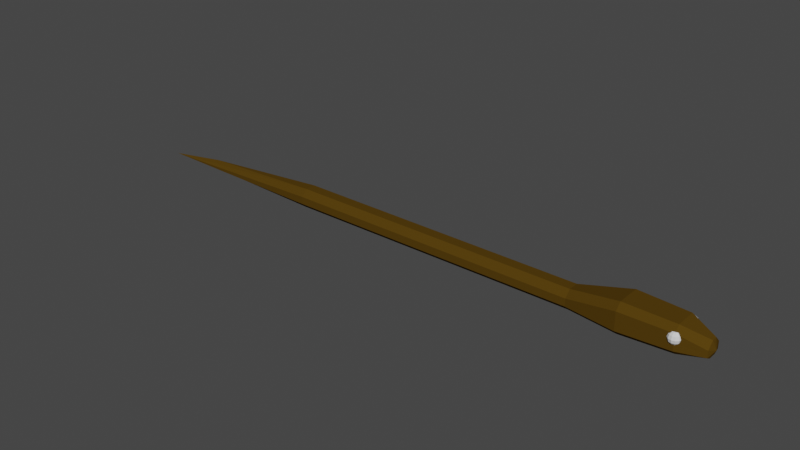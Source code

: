 # Source: brownsnake.blend  (saved by Blender 3.6.11; exported with 4.5.12 LTS)
import bpy
from mathutils import Matrix  # noqa: F401  (used for matrix-valued properties, if any)

bpy.ops.wm.read_factory_settings(use_empty=True)
scene = bpy.context.scene
scene.name = 'Scene'

# ---- collections
col_collection = bpy.data.collections.new('Collection'); scene.collection.children.link(col_collection)

# ---- materials (node trees are filled in below, after node groups)
mat_body = bpy.data.materials.new('Body')
mat_body.use_transparent_shadow = False
mat_eyes = bpy.data.materials.new('Eyes')
mat_eyes.use_transparent_shadow = False
mat_belly = bpy.data.materials.new('Belly')
mat_belly.use_transparent_shadow = False

# ---- material node trees
mat_body.use_nodes = True; mat_body.node_tree.nodes.clear()
_N = mat_body.node_tree.nodes; _L = mat_body.node_tree.links
n0 = _N.new('ShaderNodeBsdfPrincipled'); n0.name = 'Principled BSDF'; n0.location = (10, 300)
n0.distribution = 'GGX'
n0.subsurface_method = 'RANDOM_WALK_SKIN'
n0.inputs[0].default_value = (0.08353, 0.04607, 0.00483, 1.0)
n0.inputs[2].default_value = 0.75
n0.inputs[3].default_value = 1.45
n0.inputs[13].default_value = 0.0
n0.inputs[27].default_value = (0.0, 0.0, 0.0, 1.0)
n0.inputs[28].default_value = 1.0
n1 = _N.new('ShaderNodeOutputMaterial'); n1.name = 'Material Output'; n1.location = (300, 300)
_L.new(n0.outputs[0], n1.inputs[0])
n1.is_active_output = True
mat_eyes.use_nodes = True; mat_eyes.node_tree.nodes.clear()
_N = mat_eyes.node_tree.nodes; _L = mat_eyes.node_tree.links
n0 = _N.new('ShaderNodeBsdfPrincipled'); n0.name = 'Principled BSDF'; n0.location = (10, 300)
n0.distribution = 'GGX'
n0.subsurface_method = 'RANDOM_WALK_SKIN'
n0.inputs[3].default_value = 1.45
n0.inputs[27].default_value = (0.0, 0.0, 0.0, 1.0)
n0.inputs[28].default_value = 1.0
n1 = _N.new('ShaderNodeOutputMaterial'); n1.name = 'Material Output'; n1.location = (300, 300)
_L.new(n0.outputs[0], n1.inputs[0])
n1.is_active_output = True
mat_belly.use_nodes = True; mat_belly.node_tree.nodes.clear()
_N = mat_belly.node_tree.nodes; _L = mat_belly.node_tree.links
n0 = _N.new('ShaderNodeBsdfPrincipled'); n0.name = 'Principled BSDF'; n0.location = (10, 300)
n0.distribution = 'GGX'
n0.subsurface_method = 'RANDOM_WALK_SKIN'
n0.inputs[0].default_value = (0.8, 0.577, 0.03996, 1.0)
n0.inputs[2].default_value = 0.75
n0.inputs[3].default_value = 1.45
n0.inputs[13].default_value = 0.0
n0.inputs[27].default_value = (0.0, 0.0, 0.0, 1.0)
n0.inputs[28].default_value = 1.0
n1 = _N.new('ShaderNodeOutputMaterial'); n1.name = 'Material Output'; n1.location = (300, 300)
_L.new(n0.outputs[0], n1.inputs[0])
n1.is_active_output = True

# ---- world
world_world = bpy.data.worlds.new('World'); scene.world = world_world
world_world.use_nodes = True; world_world.node_tree.nodes.clear()
_N = world_world.node_tree.nodes; _L = world_world.node_tree.links
n0 = _N.new('ShaderNodeOutputWorld'); n0.name = 'World Output'; n0.location = (300, 300)
n1 = _N.new('ShaderNodeBackground'); n1.name = 'Background'; n1.location = (10, 300)
n1.inputs[0].default_value = (0.05088, 0.05088, 0.05088, 1.0)
_L.new(n1.outputs[0], n0.inputs[0])
n0.is_active_output = True
world_world.color = (0.05088, 0.05088, 0.05088)
world_world.use_sun_shadow = False
world_world.sun_shadow_jitter_overblur = 0.0

# ---- meshes
me_snake = bpy.data.meshes.new('Snake')
me_snake.from_pydata([(11.14, -0.01465, 0.421), (9.981, 0.7665, 0.825), (-1.985, 0.2698, 2.98e-08), (9.981, 0.7665, 0.575), (-1.985, 0.4706, 0.2), (10.04, 0.6583, 0.9165), (-1.985, -0.4696, 0.2), (10.09, 0.7375, 0.825), (10.11, 0.7665, 0.7), (-1.985, -0.2688, 2.98e-08), (2.015, -0.2684, 2.98e-08), (10.09, 0.7375, 0.575), (2.015, -0.4696, 0.2), (10.04, 0.6583, 0.4835), (10.09, 0.6125, 0.9165), (0.01534, 0.4706, 0.2), (0.01534, 0.2697, 2.98e-08), (10.17, 0.6583, 0.825), (0.01534, -0.2687, 2.98e-08), (10.2, 0.675, 0.7), (0.01534, -0.4696, 0.2), (10.17, 0.6583, 0.575), (2.015, 0.4706, 0.2), (2.015, 0.2694, 2.98e-08), (4.015, -0.2681, 2.98e-08), (4.015, -0.4696, 0.2), (4.015, 0.4706, 0.2), (4.015, 0.2691, 2.98e-08), (10.09, -0.6125, 0.9165), (-3.985, -0.4696, 0.2), (-3.985, -0.2689, 2.98e-08), (10.17, -0.6583, 0.825), (10.2, -0.675, 0.7), (-3.985, 0.2699, 2.98e-08), (-3.985, 0.4706, 0.2), (10.17, -0.6583, 0.575), (-5.985, -0.4696, 0.2), (10.04, -0.6583, 0.9165), (-5.985, -0.2689, 0.0), (10.09, -0.7375, 0.825), (-5.985, 0.2699, 0.0), (10.11, -0.7665, 0.7), (-5.985, 0.4706, 0.2), (10.09, -0.7375, 0.575), (6.015, -0.2677, 2.98e-08), (6.015, -0.4696, 0.2), (10.04, -0.6583, 0.4835), (9.981, -0.675, 0.9165), (6.015, 0.4706, 0.2), (9.981, -0.7665, 0.825), (6.015, 0.2687, 2.98e-08), (9.981, -0.8, 0.7), (-11.89, 0.000504, 0.0), (9.981, -0.7665, 0.575), (8.015, -0.5462, 2.98e-08), (9.981, -0.675, 0.4835), (8.015, -0.7486, 0.2001), (8.015, 0.7496, 0.2001), (9.919, -0.6583, 0.9165), (8.015, 0.5472, 2.98e-08), (9.873, -0.7375, 0.825), (10.02, -0.4847, 0.0645), (9.856, -0.7665, 0.7), (10.02, -0.6652, 0.2423), (9.873, -0.7375, 0.575), (9.919, 0.6583, 0.9165), (10.02, 0.6662, 0.2423), (10.02, 0.4857, 0.0645), (9.873, 0.7375, 0.825), (9.856, 0.7665, 0.7), (11.02, -0.3683, 0.2623), (9.873, 0.7375, 0.575), (11.02, -0.1648, 0.1543), (11.02, 0.1658, 0.1543), (9.981, 0.675, 0.9165), (11.02, 0.3693, 0.2623), (9.981, 0.8, 0.7), (-1.985, -0.2187, 0.7603), (9.981, 0.675, 0.4835), (-1.985, -0.4696, 0.5089), (2.015, -0.4696, 0.5085), (2.015, -0.2183, 0.7603), (0.01534, 0.2195, 0.7603), (0.01534, 0.4706, 0.5088), (0.01534, -0.4696, 0.5088), (0.01534, -0.2185, 0.7603), (-1.985, 0.4706, 0.5089), (-1.985, 0.2197, 0.7603), (2.015, 0.2193, 0.7603), (2.015, 0.4706, 0.5085), (4.015, -0.4696, 0.508), (4.015, -0.2179, 0.7603), (4.015, 0.219, 0.7603), (4.015, 0.4706, 0.508), (-3.985, -0.2188, 0.7603), (-3.985, -0.4696, 0.509), (-3.985, 0.4706, 0.509), (-3.985, 0.2198, 0.7603), (-5.985, -0.2188, 0.7603), (-5.985, -0.4696, 0.5089), (-5.985, 0.4706, 0.5089), (-5.985, 0.2198, 0.7603), (6.015, -0.4696, 0.5074), (6.015, -0.2175, 0.7603), (6.015, 0.2185, 0.7603), (6.015, 0.4706, 0.5074), (8.015, -0.7486, 0.9314), (8.015, -0.4959, 1.185), (8.015, 0.4969, 1.185), (8.015, 0.7496, 0.9314), (10.02, -0.44, 1.117), (10.02, 0.441, 1.117), (11.02, -0.1144, 0.7913), (11.02, -0.3683, 0.5367), (11.02, 0.3693, 0.5367), (11.02, 0.1155, 0.7913), (-11.34, 0.000504, 0.4078), (-13.99, 0.000504, 0.0), (9.765, -0.6756, 0.7), (9.809, -0.6738, 0.825), (9.809, -0.6738, 0.575), (9.981, -0.6666, 0.4812), (10.02, -0.6652, 0.4833), (9.954, -0.6677, 0.4835), (9.912, -0.6695, 0.4965), (9.899, -0.67, 0.8938), (10.04, -0.657, 0.4831), (10.05, -0.6562, 0.4835), (10.12, -0.6328, 0.524), (10.22, -0.6055, 0.7), (10.18, -0.6163, 0.575), (10.17, -0.6206, 0.8383), (10.18, -0.6163, 0.825), (9.929, -0.6399, 0.9222), (9.907, -0.6469, 0.9165), (9.981, -0.6305, 0.9284), (10.02, -0.631, 0.9258), (10.02, -0.6242, 0.927), (10.1, -0.5878, 0.9165), (10.07, -0.5997, 0.9234), (9.9, 0.671, 0.8938), (9.81, 0.6747, 0.825), (9.766, 0.6766, 0.7), (9.81, 0.6747, 0.575), (9.957, 0.6686, 0.4835), (9.981, 0.6676, 0.4815), (10.01, 0.6662, 0.4835), (10.02, 0.6662, 0.4839), (9.912, 0.6705, 0.4977), (10.03, 0.6625, 0.4835), (10.04, 0.6579, 0.4834), (10.04, 0.6576, 0.4835), (10.13, 0.6334, 0.5254), (10.22, 0.6066, 0.7), (10.18, 0.6174, 0.575), (10.18, 0.6174, 0.825), (10.16, 0.6218, 0.8385), (9.928, 0.6415, 0.9217), (9.908, 0.6479, 0.9165), (9.981, 0.6319, 0.9281), (10.02, 0.6323, 0.9255), (10.02, 0.6251, 0.9268), (10.1, 0.589, 0.9165), (10.07, 0.6003, 0.923), (10.02, 0.6662, 0.3631), (-1.985, 0.4706, 0.3545), (6.015, 0.4706, 0.3537), (-3.985, 0.4706, 0.3545), (8.015, 0.7496, 0.5657), (2.015, 0.4706, 0.3542), (4.015, 0.4706, 0.354), (-5.985, 0.4706, 0.3545), (0.01534, 0.4706, 0.3544), (2.015, -0.4696, 0.3542), (-5.985, -0.4696, 0.3545), (8.015, -0.7486, 0.5657), (4.015, -0.4696, 0.354), (-3.985, -0.4696, 0.3545), (6.015, -0.4696, 0.3537), (0.01534, -0.4696, 0.3544), (-1.985, -0.4696, 0.3545), (11.02, 0.3693, 0.3995), (11.02, -0.3683, 0.3995)], [], [(165, 4, 34, 167), (82, 85, 81, 88), (169, 89, 93, 170), (88, 81, 91, 92), (172, 83, 89, 169), (77, 87, 97, 94), (170, 93, 105, 166), (10, 23, 27, 24), (92, 91, 103, 104), (179, 20, 12, 173), (176, 25, 45, 178), (173, 12, 25, 176), (165, 86, 83, 172), (18, 16, 23, 10), (100, 171, 42, 117), (82, 87, 77, 85), (2, 9, 30, 33), (180, 79, 95, 177), (146, 147, 164, 66, 57, 168, 109, 140, 141, 142, 143, 148, 144, 145), (33, 30, 38, 40), (177, 95, 99, 174), (98, 101, 116), (36, 174, 99, 117), (94, 97, 101, 98), (24, 27, 50, 44), (167, 34, 42, 171), (104, 103, 107, 108), (166, 105, 109, 168), (40, 38, 52), (111, 110, 112, 115), (178, 45, 56, 175), (108, 107, 110, 111), (44, 50, 59, 54), (115, 112, 0), (54, 59, 67, 61), (156, 114, 181, 75, 66, 164, 147, 149, 150, 151, 152, 154, 153, 155), (125, 106, 175, 56, 63, 122, 121, 123, 124, 120, 118, 119), (61, 67, 73, 72), (36, 117, 52, 38), (126, 122, 63, 70, 182, 113, 131, 132, 129, 130, 128, 127), (9, 18, 20, 6), (16, 2, 4, 15), (15, 22, 23, 16), (12, 20, 18, 10), (27, 23, 22, 26), (10, 24, 25, 12), (6, 29, 30, 9), (34, 4, 2, 33), (33, 40, 42, 34), (38, 30, 29, 36), (26, 48, 50, 27), (45, 25, 24, 44), (117, 42, 40, 52), (59, 50, 48, 57), (56, 45, 44, 54), (57, 66, 67, 59), (63, 56, 54, 61), (66, 75, 73, 67), (70, 63, 61, 72), (2, 16, 18, 9), (85, 77, 79, 84), (87, 82, 83, 86), (81, 85, 84, 80), (82, 88, 89, 83), (88, 92, 93, 89), (80, 90, 91, 81), (77, 94, 95, 79), (97, 87, 86, 96), (101, 97, 96, 100), (94, 98, 99, 95), (90, 102, 103, 91), (105, 93, 92, 104), (104, 108, 109, 105), (102, 106, 107, 103), (135, 136, 110, 107, 106, 125, 134, 133), (108, 111, 160, 159, 157, 158, 140, 109), (138, 131, 113, 112, 110, 136, 137, 139), (161, 160, 111, 115, 114, 156, 162, 163), (98, 116, 117, 99), (116, 101, 100, 117), (179, 84, 79, 180), (70, 72, 0), (72, 73, 0), (73, 75, 0), (113, 182, 70, 0), (114, 115, 0), (112, 113, 0), (75, 181, 114, 0), (32, 35, 130, 129), (138, 28, 31, 132, 131), (35, 128, 130), (132, 31, 32, 129), (28, 138, 139), (31, 28, 37, 39), (128, 35, 43, 46, 127), (32, 31, 39, 41), (37, 28, 139, 137), (46, 126, 127), (35, 32, 41, 43), (46, 43, 53, 55), (41, 39, 49, 51), (136, 135, 47, 37, 137), (122, 126, 46, 55, 121), (43, 41, 51, 53), (39, 37, 47, 49), (123, 55, 53, 64, 124), (51, 49, 60, 62), (133, 58, 47, 135), (55, 123, 121), (53, 51, 62, 64), (49, 47, 58, 60), (64, 120, 124), (62, 60, 119, 118), (58, 133, 134), (120, 64, 62, 118), (125, 119, 60, 58, 134), (76, 1, 7, 8), (160, 161, 5, 74, 159), (150, 149, 13), (78, 146, 145), (3, 76, 8, 11), (1, 74, 5, 7), (3, 11, 13, 149, 147, 146, 78), (151, 150, 13), (11, 8, 19, 21), (7, 5, 14, 17), (13, 11, 21, 152, 151), (8, 7, 17, 19), (5, 161, 163, 14), (154, 21, 19, 153), (156, 155, 17, 14, 162), (154, 152, 21), (153, 19, 17, 155), (162, 14, 163), (157, 65, 158), (142, 69, 71, 143), (158, 65, 68, 141, 140), (143, 71, 148), (141, 68, 69, 142), (145, 144, 78), (71, 69, 76, 3), (68, 65, 74, 1), (71, 3, 78, 144, 148), (69, 68, 1, 76), (159, 74, 65, 157), (48, 166, 168, 57), (96, 167, 171, 100), (4, 165, 172, 15), (26, 170, 166, 48), (15, 172, 169, 22), (22, 169, 170, 26), (86, 165, 167, 96), (20, 179, 180, 6), (102, 178, 175, 106), (29, 177, 174, 36), (6, 180, 177, 29), (80, 173, 176, 90), (90, 176, 178, 102), (84, 179, 173, 80)])
me_snake.polygons.foreach_set('material_index', [0, 0, 0, 0, 0, 0, 0, 2, 0, 0, 0, 0, 0, 2, 0, 0, 2, 0, 0, 2, 0, 0, 0, 0, 2, 0, 0, 0, 2, 0, 0, 0, 2, 0, 2, 0, 0, 2, 0, 0, 0, 0, 0, 0, 0, 0, 0, 0, 0, 0, 0, 0, 0, 0, 0, 0, 0, 0, 0, 2, 0, 0, 0, 0, 0, 0, 0, 0, 0, 0, 0, 0, 0, 0, 0, 0, 0, 0, 0, 0, 0, 0, 0, 0, 0, 0, 0, 0, 1, 1, 1, 1, 1, 1, 1, 1, 1, 0, 1, 1, 1, 1, 1, 1, 1, 1, 1, 1, 1, 1, 1, 1, 1, 1, 1, 1, 1, 1, 0, 1, 1, 1, 1, 0, 1, 1, 1, 1, 1, 1, 1, 1, 1, 1, 1, 1, 1, 1, 1, 1, 1, 1, 1, 1, 1, 0, 0, 0, 0, 0, 0, 0, 0, 0, 0, 0, 0, 0, 0])
_uv = me_snake.uv_layers.new(name='UVMap')
_uv.uv.foreach_set('vector', [0.4916, 0.5, 0.4408, 0.5, 0.4408, 0.5, 0.4916, 0.5, 0.625, 0.5668, 0.625, 0.6832, 0.625, 0.6832, 0.625, 0.5668, 0.4915, 0.75, 0.5422, 0.75, 0.5421, 0.75, 0.4914, 0.75, 0.625, 0.5668, 0.625, 0.6832, 0.625, 0.6831, 0.625, 0.5669, 0.4915, 0.75, 0.5423, 0.75, 0.5422, 0.75, 0.4915, 0.75, 0.875, 0.6833, 0.875, 0.5667, 0.875, 0.5667, 0.875, 0.6833, 0.4914, 0.75, 0.5421, 0.75, 0.5419, 0.75, 0.4913, 0.75, 0.375, 0.6965, 0.375, 0.5535, 0.375, 0.5536, 0.375, 0.6964, 0.625, 0.5669, 0.625, 0.6831, 0.625, 0.683, 0.625, 0.567, 0.4915, 0.25, 0.4408, 0.25, 0.4408, 0.25, 0.4915, 0.25, 0.4914, 0.25, 0.4408, 0.25, 0.4408, 0.25, 0.4913, 0.25, 0.4915, 0.25, 0.4408, 0.25, 0.4408, 0.25, 0.4914, 0.25, 0.4916, 0.5, 0.5423, 0.5, 0.5423, 0.75, 0.4915, 0.75, 0.375, 0.6966, 0.375, 0.5534, 0.375, 0.5535, 0.375, 0.6965, 0.5423, 0.5, 0.4916, 0.5, 0.4408, 0.5, 0.5423, 0.5, 0.625, 0.5668, 0.875, 0.5667, 0.875, 0.6833, 0.625, 0.6832, 0.125, 0.5534, 0.125, 0.6966, 0.125, 0.6966, 0.125, 0.5534, 0.4916, 0.5, 0.5423, 0.5, 0.5424, 0.5, 0.4916, 0.5, 0.4745, 0.75, 0.4746, 0.75, 0.4459, 0.75, 0.4172, 0.75, 0.4172, 0.75, 0.4944, 0.75, 0.5715, 0.75, 0.5714, 0.75, 0.555, 0.75, 0.5256, 0.75, 0.4962, 0.75, 0.4779, 0.75, 0.4745, 0.75, 0.474, 0.75, 0.125, 0.5534, 0.125, 0.6966, 0.125, 0.6966, 0.125, 0.5534, 0.4916, 0.5, 0.5424, 0.5, 0.5423, 0.5, 0.4916, 0.5, 0.875, 0.6833, 0.875, 0.5667, 0.875, 0.683, 0.4408, 0.5, 0.4916, 0.5, 0.5423, 0.5, 0.2938, 0.5, 0.875, 0.6833, 0.875, 0.5667, 0.875, 0.5667, 0.875, 0.6833, 0.375, 0.6964, 0.375, 0.5536, 0.375, 0.5537, 0.375, 0.6963, 0.4916, 0.5, 0.4408, 0.5, 0.4408, 0.5, 0.4916, 0.5, 0.625, 0.567, 0.625, 0.683, 0.625, 0.7078, 0.625, 0.5422, 0.4913, 0.75, 0.5419, 0.75, 0.5715, 0.75, 0.4944, 0.75, 0.125, 0.5534, 0.125, 0.6966, 0.125, 0.5534, 0.625, 0.5423, 0.625, 0.7077, 0.625, 0.664, 0.625, 0.586, 0.4913, 0.25, 0.4408, 0.25, 0.4172, 0.25, 0.4944, 0.25, 0.625, 0.5422, 0.625, 0.7078, 0.625, 0.7077, 0.625, 0.5423, 0.375, 0.6963, 0.375, 0.5537, 0.375, 0.5338, 0.375, 0.7162, 0.625, 0.586, 0.625, 0.664, 0.625, 0.586, 0.375, 0.7162, 0.375, 0.5338, 0.375, 0.5339, 0.375, 0.7161, 0.5663, 0.75, 0.5377, 0.75, 0.4906, 0.75, 0.4436, 0.75, 0.4172, 0.75, 0.4459, 0.75, 0.4746, 0.75, 0.4749, 0.75, 0.4755, 0.75, 0.4756, 0.75, 0.4886, 0.75, 0.5027, 0.75, 0.5348, 0.75, 0.5638, 0.75, 0.5714, 0.25, 0.5715, 0.25, 0.4944, 0.25, 0.4172, 0.25, 0.4172, 0.25, 0.4744, 0.25, 0.474, 0.25, 0.4745, 0.25, 0.4776, 0.25, 0.4962, 0.25, 0.5256, 0.25, 0.555, 0.25, 0.375, 0.7161, 0.375, 0.5339, 0.375, 0.569, 0.375, 0.681, 0.125, 0.75, 0.125, 0.4677, 0.125, 0.5534, 0.125, 0.6966, 0.4754, 0.25, 0.4744, 0.25, 0.4172, 0.25, 0.4436, 0.25, 0.4906, 0.25, 0.5377, 0.25, 0.5663, 0.25, 0.5638, 0.25, 0.5348, 0.25, 0.5027, 0.25, 0.4882, 0.25, 0.4756, 0.25, 0.125, 0.6966, 0.375, 0.6966, 0.375, 0.75, 0.125, 0.75, 0.375, 0.5534, 0.125, 0.5534, 0.125, 0.5, 0.375, 0.5, 0.375, 0.5, 0.375, 0.5, 0.375, 0.5535, 0.375, 0.5534, 0.375, 0.75, 0.375, 0.75, 0.375, 0.6966, 0.375, 0.6965, 0.375, 0.5536, 0.375, 0.5535, 0.375, 0.5, 0.375, 0.5, 0.375, 0.6965, 0.375, 0.6964, 0.375, 0.75, 0.375, 0.75, 0.125, 0.75, 0.125, 0.75, 0.125, 0.6966, 0.125, 0.6966, 0.125, 0.5, 0.125, 0.5, 0.125, 0.5534, 0.125, 0.5534, 0.125, 0.5534, 0.125, 0.5534, 0.125, 0.5, 0.125, 0.5, 0.125, 0.6966, 0.125, 0.6966, 0.125, 0.75, 0.125, 0.75, 0.375, 0.5, 0.375, 0.5, 0.375, 0.5537, 0.375, 0.5536, 0.375, 0.75, 0.375, 0.75, 0.375, 0.6964, 0.375, 0.6963, 0.125, 0.5341, 0.125, 0.5, 0.125, 0.5534, 0.125, 0.5534, 0.375, 0.5338, 0.375, 0.5537, 0.375, 0.5, 0.375, 0.5, 0.375, 0.75, 0.375, 0.75, 0.375, 0.6963, 0.375, 0.7162, 0.375, 0.5, 0.375, 0.5, 0.375, 0.5339, 0.375, 0.5338, 0.375, 0.75, 0.375, 0.75, 0.375, 0.7162, 0.375, 0.7161, 0.375, 0.5, 0.375, 0.5, 0.375, 0.569, 0.375, 0.5339, 0.375, 0.75, 0.375, 0.75, 0.375, 0.7161, 0.375, 0.681, 0.125, 0.5534, 0.375, 0.5534, 0.375, 0.6966, 0.125, 0.6966, 0.625, 0.6832, 0.875, 0.6833, 0.875, 0.75, 0.625, 0.75, 0.875, 0.5667, 0.625, 0.5668, 0.625, 0.5, 0.875, 0.5, 0.625, 0.6832, 0.625, 0.6832, 0.625, 0.75, 0.625, 0.75, 0.625, 0.5668, 0.625, 0.5668, 0.625, 0.5, 0.625, 0.5, 0.625, 0.5668, 0.625, 0.5669, 0.625, 0.5, 0.625, 0.5, 0.625, 0.75, 0.625, 0.75, 0.625, 0.6831, 0.625, 0.6832, 0.875, 0.6833, 0.875, 0.6833, 0.875, 0.75, 0.875, 0.75, 0.875, 0.5667, 0.875, 0.5667, 0.875, 0.5, 0.875, 0.5, 0.875, 0.5667, 0.875, 0.5667, 0.875, 0.5, 0.875, 0.5, 0.875, 0.6833, 0.875, 0.6833, 0.875, 0.75, 0.875, 0.75, 0.625, 0.75, 0.625, 0.75, 0.625, 0.683, 0.625, 0.6831, 0.625, 0.5, 0.625, 0.5, 0.625, 0.5669, 0.625, 0.567, 0.625, 0.567, 0.625, 0.5422, 0.625, 0.5, 0.625, 0.5, 0.625, 0.75, 0.625, 0.75, 0.625, 0.7078, 0.625, 0.683, 0.625, 0.7433, 0.625, 0.7436, 0.625, 0.7077, 0.625, 0.7078, 0.625, 0.75, 0.625, 0.75, 0.625, 0.7458, 0.625, 0.7446, 0.625, 0.5422, 0.625, 0.5423, 0.625, 0.5064, 0.625, 0.5067, 0.625, 0.5053, 0.625, 0.5042, 0.625, 0.5, 0.625, 0.5, 0.625, 0.7389, 0.625, 0.75, 0.625, 0.75, 0.625, 0.664, 0.625, 0.7077, 0.625, 0.7436, 0.625, 0.7426, 0.625, 0.7399, 0.625, 0.5074, 0.625, 0.5064, 0.625, 0.5423, 0.625, 0.586, 0.625, 0.5, 0.625, 0.5, 0.625, 0.511, 0.625, 0.5101, 0.875, 0.6833, 0.875, 0.683, 0.875, 0.7493, 0.875, 0.75, 0.875, 0.683, 0.875, 0.5667, 0.875, 0.5019, 0.875, 0.7493, 0.4915, 0.25, 0.5423, 0.25, 0.5423, 0.5, 0.4916, 0.5, 0.375, 0.75, 0.375, 0.681, 0.375, 0.75, 0.375, 0.681, 0.375, 0.569, 0.375, 0.681, 0.375, 0.569, 0.375, 0.5, 0.375, 0.569, 0.5377, 0.25, 0.4906, 0.25, 0.4436, 0.25, 0.5377, 0.25, 0.625, 0.5, 0.625, 0.586, 0.625, 0.5, 0.625, 0.664, 0.625, 0.75, 0.625, 0.664, 0.4436, 0.75, 0.4906, 0.75, 0.5377, 0.75, 0.4436, 0.75, 0.4167, 0.5, 0.4167, 0.3333, 0.4489, 0.3333, 0.463, 0.5, 0.4496, 0.8333, 0.4167, 0.8333, 0.4167, 0.6667, 0.4489, 0.6667, 0.4424, 0.6909, 0.4167, 0.3333, 0.4167, 0.2405, 0.4489, 0.3333, 0.4489, 0.6667, 0.4167, 0.6667, 0.4167, 0.5, 0.463, 0.5, 0.4167, 0.8333, 0.4496, 0.8333, 0.4252, 0.8675, 0.4167, 0.6667, 0.4167, 0.8333, 0.3333, 0.8333, 0.3333, 0.6667, 0.4167, 0.2405, 0.4167, 0.3333, 0.3333, 0.3333, 0.3333, 0.1667, 0.3371, 0.1667, 0.4167, 0.5, 0.4167, 0.6667, 0.3333, 0.6667, 0.3333, 0.5, 0.3333, 0.8333, 0.4167, 0.8333, 0.4081, 0.8675, 0.3464, 0.8858, 0.3333, 0.1667, 0.3338, 0.1647, 0.3371, 0.1667, 0.4167, 0.3333, 0.4167, 0.5, 0.3333, 0.5, 0.3333, 0.3333, 0.3333, 0.1667, 0.3333, 0.3333, 0.25, 0.3333, 0.25, 0.1667, 0.3333, 0.5, 0.3333, 0.6667, 0.25, 0.6667, 0.25, 0.5, 0.3073, 0.8798, 0.2648, 0.8927, 0.25, 0.8333, 0.3333, 0.8333, 0.3202, 0.8858, 0.2959, 0.1658, 0.3329, 0.1647, 0.3333, 0.1667, 0.25, 0.1667, 0.2528, 0.1555, 0.3333, 0.3333, 0.3333, 0.5, 0.25, 0.5, 0.25, 0.3333, 0.3333, 0.6667, 0.3333, 0.8333, 0.25, 0.8333, 0.25, 0.6667, 0.2138, 0.1667, 0.25, 0.1667, 0.25, 0.3333, 0.1667, 0.3333, 0.1667, 0.1903, 0.25, 0.5, 0.25, 0.6667, 0.1667, 0.6667, 0.1667, 0.5, 0.1737, 0.8615, 0.1667, 0.8333, 0.25, 0.8333, 0.2352, 0.8927, 0.25, 0.1667, 0.2138, 0.1667, 0.2472, 0.1555, 0.25, 0.3333, 0.25, 0.5, 0.1667, 0.5, 0.1667, 0.3333, 0.25, 0.6667, 0.25, 0.8333, 0.1667, 0.8333, 0.1667, 0.6667, 0.1667, 0.3333, 0.09966, 0.3333, 0.1667, 0.1903, 0.1667, 0.5, 0.1667, 0.6667, 0.09966, 0.6667, 0.08389, 0.5, 0.1667, 0.8333, 0.1596, 0.8615, 0.146, 0.8333, 0.09966, 0.3333, 0.1667, 0.3333, 0.1667, 0.5, 0.08389, 0.5, 0.1551, 0.7921, 0.09966, 0.6667, 0.1667, 0.6667, 0.1667, 0.8333, 0.146, 0.8333, 0.75, 0.5, 0.75, 0.6667, 0.6667, 0.6667, 0.6667, 0.5, 0.6932, 0.878, 0.6794, 0.8843, 0.6667, 0.8333, 0.75, 0.8333, 0.7356, 0.8908, 0.6668, 0.1661, 0.6879, 0.1667, 0.6667, 0.1667, 0.75, 0.1667, 0.7064, 0.1667, 0.7475, 0.1568, 0.75, 0.3333, 0.75, 0.5, 0.6667, 0.5, 0.6667, 0.3333, 0.75, 0.6667, 0.75, 0.8333, 0.6667, 0.8333, 0.6667, 0.6667, 0.75, 0.3333, 0.6667, 0.3333, 0.6667, 0.1667, 0.6879, 0.1667, 0.7045, 0.1673, 0.7064, 0.1667, 0.75, 0.1667, 0.6655, 0.1667, 0.6665, 0.1661, 0.6667, 0.1667, 0.6667, 0.3333, 0.6667, 0.5, 0.5833, 0.5, 0.5833, 0.3333, 0.6667, 0.6667, 0.6667, 0.8333, 0.5833, 0.8333, 0.5833, 0.6667, 0.6667, 0.1667, 0.6667, 0.3333, 0.5833, 0.3333, 0.5833, 0.243, 0.6655, 0.1667, 0.6667, 0.5, 0.6667, 0.6667, 0.5833, 0.6667, 0.5833, 0.5, 0.6667, 0.8333, 0.6539, 0.8843, 0.5914, 0.8658, 0.5833, 0.8333, 0.5519, 0.3333, 0.5833, 0.3333, 0.5833, 0.5, 0.5378, 0.5, 0.5586, 0.6912, 0.5519, 0.6667, 0.5833, 0.6667, 0.5833, 0.8333, 0.552, 0.8333, 0.5519, 0.3333, 0.5833, 0.243, 0.5833, 0.3333, 0.5378, 0.5, 0.5833, 0.5, 0.5833, 0.6667, 0.5519, 0.6667, 0.552, 0.8333, 0.5833, 0.8333, 0.5752, 0.8658, 0.8398, 0.8592, 0.8333, 0.8333, 0.8522, 0.8333, 0.9152, 0.5, 0.8333, 0.5, 0.8333, 0.3333, 0.8993, 0.3333, 0.8522, 0.8333, 0.8333, 0.8333, 0.8333, 0.6667, 0.8993, 0.6667, 0.8435, 0.792, 0.8993, 0.3333, 0.8333, 0.3333, 0.8333, 0.1925, 0.8993, 0.6667, 0.8333, 0.6667, 0.8333, 0.5, 0.9152, 0.5, 0.7525, 0.1568, 0.7818, 0.1667, 0.75, 0.1667, 0.8333, 0.3333, 0.8333, 0.5, 0.75, 0.5, 0.75, 0.3333, 0.8333, 0.6667, 0.8333, 0.8333, 0.75, 0.8333, 0.75, 0.6667, 0.8333, 0.3333, 0.75, 0.3333, 0.75, 0.1667, 0.7818, 0.1667, 0.8333, 0.1925, 0.8333, 0.5, 0.8333, 0.6667, 0.75, 0.6667, 0.75, 0.5, 0.7644, 0.8908, 0.75, 0.8333, 0.8333, 0.8333, 0.8269, 0.8592, 0.4408, 0.75, 0.4913, 0.75, 0.4944, 0.75, 0.4172, 0.75, 0.5424, 0.5, 0.4916, 0.5, 0.4916, 0.5, 0.5423, 0.5, 0.4408, 0.5, 0.4916, 0.5, 0.4915, 0.75, 0.4408, 0.75, 0.4408, 0.75, 0.4914, 0.75, 0.4913, 0.75, 0.4408, 0.75, 0.4408, 0.75, 0.4915, 0.75, 0.4915, 0.75, 0.4408, 0.75, 0.4408, 0.75, 0.4915, 0.75, 0.4914, 0.75, 0.4408, 0.75, 0.5423, 0.5, 0.4916, 0.5, 0.4916, 0.5, 0.5424, 0.5, 0.4408, 0.25, 0.4915, 0.25, 0.4916, 0.5, 0.4408, 0.5, 0.5419, 0.25, 0.4913, 0.25, 0.4944, 0.25, 0.5715, 0.25, 0.4408, 0.5, 0.4916, 0.5, 0.4916, 0.5, 0.4408, 0.5, 0.4408, 0.5, 0.4916, 0.5, 0.4916, 0.5, 0.4408, 0.5, 0.5422, 0.25, 0.4915, 0.25, 0.4914, 0.25, 0.5421, 0.25, 0.5421, 0.25, 0.4914, 0.25, 0.4913, 0.25, 0.5419, 0.25, 0.5423, 0.25, 0.4915, 0.25, 0.4915, 0.25, 0.5422, 0.25])
_ca = me_snake.color_attributes.new('Attribute', 'BYTE_COLOR', 'CORNER')
_ca.data.foreach_set('color', [1.0, 1.0, 1.0, 1.0, 1.0, 1.0, 1.0, 1.0, 1.0, 1.0, 1.0, 1.0, 1.0, 1.0, 1.0, 1.0, 1.0, 1.0, 1.0, 1.0, 1.0, 1.0, 1.0, 1.0, 1.0, 1.0, 1.0, 1.0, 1.0, 1.0, 1.0, 1.0, 1.0, 1.0, 1.0, 1.0, 1.0, 1.0, 1.0, 1.0, 1.0, 1.0, 1.0, 1.0, 1.0, 1.0, 1.0, 1.0, 1.0, 1.0, 1.0, 1.0, 1.0, 1.0, 1.0, 1.0, 1.0, 1.0, 1.0, 1.0, 1.0, 1.0, 1.0, 1.0, 1.0, 1.0, 1.0, 1.0, 1.0, 1.0, 1.0, 1.0, 1.0, 1.0, 1.0, 1.0, 1.0, 1.0, 1.0, 1.0, 1.0, 1.0, 1.0, 1.0, 1.0, 1.0, 1.0, 1.0, 1.0, 1.0, 1.0, 1.0, 1.0, 1.0, 1.0, 1.0, 1.0, 1.0, 1.0, 1.0, 1.0, 1.0, 1.0, 1.0, 1.0, 1.0, 1.0, 1.0, 1.0, 1.0, 1.0, 1.0, 1.0, 0.0, 0.006512, 1.0, 1.0, 0.0, 0.009721, 1.0, 1.0, 0.0, 0.02956, 1.0, 1.0, 0.0, 0.001518, 1.0, 1.0, 1.0, 1.0, 1.0, 1.0, 1.0, 1.0, 1.0, 1.0, 1.0, 1.0, 1.0, 1.0, 1.0, 1.0, 1.0, 1.0, 1.0, 1.0, 1.0, 1.0, 1.0, 1.0, 1.0, 1.0, 1.0, 1.0, 1.0, 1.0, 1.0, 1.0, 1.0, 1.0, 1.0, 1.0, 1.0, 1.0, 1.0, 1.0, 1.0, 1.0, 1.0, 1.0, 1.0, 1.0, 1.0, 1.0, 1.0, 1.0, 1.0, 1.0, 1.0, 1.0, 1.0, 1.0, 1.0, 1.0, 1.0, 1.0, 1.0, 1.0, 1.0, 1.0, 1.0, 1.0, 1.0, 1.0, 1.0, 1.0, 1.0, 1.0, 1.0, 1.0, 1.0, 1.0, 1.0, 1.0, 1.0, 1.0, 1.0, 1.0, 0.0, 0.005182, 1.0, 1.0, 0.0, 0.01096, 1.0, 1.0, 0.0, 0.009721, 1.0, 1.0, 0.0, 0.006512, 1.0, 1.0, 1.0, 1.0, 1.0, 1.0, 1.0, 1.0, 1.0, 1.0, 1.0, 1.0, 1.0, 1.0, 1.0, 1.0, 1.0, 1.0, 1.0, 1.0, 1.0, 1.0, 1.0, 1.0, 1.0, 1.0, 1.0, 1.0, 1.0, 1.0, 1.0, 1.0, 1.0, 1.0, 0.0, 0.01096, 1.0, 1.0, 0.0, 0.004391, 1.0, 1.0, 0.0, 0.006049, 1.0, 1.0, 0.002732, 0.01229, 1.0, 1.0, 1.0, 1.0, 1.0, 1.0, 1.0, 1.0, 1.0, 1.0, 1.0, 1.0, 1.0, 1.0, 1.0, 1.0, 1.0, 1.0, 1.0, 1.0, 1.0, 1.0, 1.0, 1.0, 1.0, 1.0, 1.0, 1.0, 1.0, 1.0, 1.0, 1.0, 1.0, 1.0, 1.0, 1.0, 1.0, 1.0, 1.0, 1.0, 1.0, 1.0, 1.0, 1.0, 1.0, 1.0, 1.0, 1.0, 1.0, 1.0, 1.0, 1.0, 1.0, 1.0, 1.0, 1.0, 1.0, 1.0, 1.0, 1.0, 1.0, 1.0, 1.0, 1.0, 1.0, 1.0, 1.0, 1.0, 1.0, 1.0, 1.0, 1.0, 1.0, 1.0, 0.002732, 0.01229, 1.0, 1.0, 0.0, 0.006049, 1.0, 1.0, 0.0, 0.01096, 1.0, 1.0, 0.0, 0.01096, 1.0, 1.0, 1.0, 1.0, 1.0, 1.0, 1.0, 1.0, 1.0, 1.0, 1.0, 1.0, 1.0, 1.0, 1.0, 1.0, 1.0, 1.0, 1.0, 1.0, 1.0, 1.0, 1.0, 1.0, 1.0, 1.0, 1.0, 1.0, 1.0, 1.0, 1.0, 1.0, 1.0, 1.0, 1.0, 1.0, 1.0, 1.0, 1.0, 1.0, 1.0, 1.0, 1.0, 1.0, 1.0, 1.0, 1.0, 1.0, 1.0, 1.0, 1.0, 1.0, 1.0, 1.0, 1.0, 1.0, 1.0, 1.0, 1.0, 1.0, 1.0, 1.0, 0.0, 0.001518, 1.0, 1.0, 0.0, 0.02956, 1.0, 1.0, 0.001214, 0.01096, 1.0, 1.0, 0.002732, 0.01229, 1.0, 1.0, 1.0, 1.0, 1.0, 1.0, 1.0, 1.0, 1.0, 1.0, 1.0, 1.0, 1.0, 1.0, 1.0, 1.0, 1.0, 1.0, 1.0, 1.0, 1.0, 1.0, 1.0, 1.0, 1.0, 1.0, 1.0, 1.0, 1.0, 1.0, 1.0, 1.0, 1.0, 1.0, 1.0, 1.0, 1.0, 1.0, 1.0, 1.0, 1.0, 1.0, 1.0, 1.0, 1.0, 1.0, 1.0, 1.0, 1.0, 1.0, 0.0, 0.01096, 1.0, 1.0, 0.0, 0.01096, 1.0, 1.0, 0.0, 0.01096, 1.0, 1.0, 1.0, 1.0, 1.0, 1.0, 1.0, 1.0, 1.0, 1.0, 1.0, 1.0, 1.0, 1.0, 1.0, 1.0, 1.0, 1.0, 1.0, 1.0, 1.0, 1.0, 1.0, 1.0, 1.0, 1.0, 1.0, 1.0, 1.0, 1.0, 1.0, 1.0, 1.0, 1.0, 1.0, 1.0, 1.0, 1.0, 1.0, 1.0, 1.0, 1.0, 1.0, 1.0, 1.0, 1.0, 1.0, 1.0, 1.0, 1.0, 0.002732, 0.01229, 1.0, 1.0, 0.001214, 0.01096, 1.0, 0.9911, 0.0003035, 0.01161, 1.0, 0.9823, 0.0009106, 0.02956, 1.0, 1.0, 1.0, 1.0, 1.0, 1.0, 1.0, 1.0, 1.0, 1.0, 1.0, 1.0, 1.0, 0.9823, 0.0009106, 0.02956, 1.0, 0.9911, 0.0003035, 0.01161, 1.0, 0.9911, 0.016, 0.02843, 1.0, 0.8963, 0.01161, 0.07619, 1.0, 1.0, 1.0, 1.0, 1.0, 1.0, 1.0, 1.0, 1.0, 1.0, 1.0, 1.0, 1.0, 1.0, 1.0, 1.0, 1.0, 1.0, 1.0, 1.0, 1.0, 1.0, 1.0, 1.0, 1.0, 1.0, 1.0, 1.0, 1.0, 1.0, 1.0, 1.0, 1.0, 1.0, 1.0, 1.0, 1.0, 1.0, 1.0, 1.0, 1.0, 1.0, 1.0, 1.0, 1.0, 1.0, 1.0, 1.0, 1.0, 1.0, 1.0, 1.0, 1.0, 1.0, 1.0, 1.0, 1.0, 1.0, 1.0, 1.0, 1.0, 1.0, 1.0, 1.0, 1.0, 1.0, 1.0, 1.0, 1.0, 1.0, 1.0, 1.0, 1.0, 1.0, 1.0, 1.0, 1.0, 1.0, 1.0, 1.0, 1.0, 1.0, 1.0, 1.0, 1.0, 1.0, 1.0, 1.0, 1.0, 1.0, 1.0, 1.0, 1.0, 1.0, 1.0, 1.0, 1.0, 1.0, 1.0, 1.0, 1.0, 1.0, 1.0, 1.0, 1.0, 0.8963, 0.01161, 0.07619, 1.0, 0.9911, 0.016, 0.02843, 1.0, 0.9823, 0.004391, 0.0185, 1.0, 0.9911, 0.001518, 0.01444, 1.0, 1.0, 1.0, 1.0, 1.0, 1.0, 1.0, 1.0, 1.0, 1.0, 1.0, 1.0, 1.0, 1.0, 1.0, 1.0, 1.0, 1.0, 1.0, 1.0, 1.0, 1.0, 1.0, 1.0, 1.0, 1.0, 1.0, 1.0, 1.0, 1.0, 1.0, 1.0, 1.0, 1.0, 1.0, 1.0, 1.0, 1.0, 1.0, 1.0, 1.0, 1.0, 1.0, 1.0, 1.0, 1.0, 1.0, 1.0, 1.0, 1.0, 1.0, 1.0, 1.0, 1.0, 1.0, 1.0, 1.0, 1.0, 1.0, 1.0, 1.0, 1.0, 1.0, 1.0, 1.0, 1.0, 1.0, 1.0, 1.0, 1.0, 1.0, 1.0, 1.0, 1.0, 1.0, 1.0, 1.0, 1.0, 1.0, 1.0, 1.0, 1.0, 1.0, 1.0, 1.0, 1.0, 1.0, 1.0, 1.0, 1.0, 1.0, 1.0, 1.0, 1.0, 1.0, 1.0, 1.0, 1.0, 1.0, 1.0, 1.0, 1.0, 1.0, 1.0, 1.0, 1.0, 1.0, 1.0, 1.0, 1.0, 1.0, 1.0, 1.0, 1.0, 1.0, 1.0, 1.0, 1.0, 1.0, 1.0, 1.0, 1.0, 1.0, 1.0, 1.0, 1.0, 1.0, 1.0, 1.0, 1.0, 1.0, 1.0, 1.0, 1.0, 1.0, 1.0, 1.0, 1.0, 1.0, 1.0, 1.0, 1.0, 1.0, 1.0, 1.0, 1.0, 1.0, 1.0, 1.0, 1.0, 1.0, 1.0, 1.0, 1.0, 1.0, 1.0, 1.0, 1.0, 1.0, 1.0, 1.0, 1.0, 1.0, 1.0, 1.0, 1.0, 1.0, 1.0, 1.0, 1.0, 1.0, 1.0, 1.0, 1.0, 1.0, 1.0, 1.0, 1.0, 1.0, 1.0, 1.0, 1.0, 1.0, 1.0, 1.0, 1.0, 1.0, 1.0, 1.0, 1.0, 1.0, 1.0, 1.0, 1.0, 1.0, 1.0, 1.0, 1.0, 1.0, 1.0, 1.0, 1.0, 1.0, 1.0, 1.0, 1.0, 1.0, 1.0, 1.0, 1.0, 1.0, 1.0, 1.0, 1.0, 1.0, 1.0, 1.0, 1.0, 1.0, 1.0, 1.0, 1.0, 1.0, 1.0, 1.0, 1.0, 1.0, 1.0, 1.0, 1.0, 1.0, 1.0, 1.0, 1.0, 1.0, 1.0, 1.0, 1.0, 1.0, 1.0, 1.0, 1.0, 1.0, 1.0, 1.0, 1.0, 1.0, 1.0, 1.0, 1.0, 1.0, 1.0, 1.0, 1.0, 1.0, 1.0, 1.0, 1.0, 1.0, 1.0, 1.0, 1.0, 1.0, 1.0, 1.0, 1.0, 1.0, 1.0, 1.0, 1.0, 1.0, 1.0, 1.0, 1.0, 1.0, 1.0, 1.0, 1.0, 1.0, 1.0, 1.0, 1.0, 1.0, 1.0, 1.0, 1.0, 1.0, 1.0, 1.0, 1.0, 1.0, 1.0, 1.0, 1.0, 1.0, 1.0, 1.0, 1.0, 1.0, 1.0, 1.0, 1.0, 1.0, 1.0, 1.0, 1.0, 1.0, 1.0, 1.0, 1.0, 1.0, 1.0, 1.0, 1.0, 1.0, 1.0, 1.0, 1.0, 1.0, 1.0, 1.0, 1.0, 1.0, 1.0, 1.0, 1.0, 1.0, 1.0, 1.0, 1.0, 1.0, 1.0, 1.0, 1.0, 1.0, 1.0, 1.0, 1.0, 1.0, 1.0, 1.0, 1.0, 1.0, 1.0, 1.0, 1.0, 1.0, 1.0, 1.0, 1.0, 1.0, 1.0, 1.0, 1.0, 1.0, 1.0, 1.0, 1.0, 1.0, 1.0, 1.0, 1.0, 1.0, 1.0, 1.0, 1.0, 1.0, 1.0, 1.0, 1.0, 0.0, 0.01096, 1.0, 1.0, 0.0, 0.01096, 1.0, 1.0, 0.0, 0.005182, 1.0, 1.0, 0.0, 0.004391, 1.0, 1.0, 1.0, 1.0, 1.0, 1.0, 1.0, 1.0, 1.0, 1.0, 1.0, 1.0, 1.0, 1.0, 1.0, 1.0, 1.0, 1.0, 1.0, 1.0, 1.0, 1.0, 1.0, 1.0, 1.0, 1.0, 1.0, 1.0, 1.0, 1.0, 1.0, 1.0, 1.0, 1.0, 1.0, 1.0, 1.0, 1.0, 1.0, 1.0, 1.0, 1.0, 1.0, 1.0, 1.0, 1.0, 1.0, 1.0, 1.0, 1.0, 1.0, 1.0, 1.0, 1.0, 1.0, 1.0, 1.0, 1.0, 1.0, 1.0, 1.0, 1.0, 1.0, 1.0, 1.0, 1.0, 1.0, 1.0, 1.0, 1.0, 1.0, 1.0, 1.0, 1.0, 1.0, 1.0, 1.0, 1.0, 1.0, 1.0, 1.0, 1.0, 1.0, 1.0, 1.0, 1.0, 1.0, 1.0, 1.0, 1.0, 1.0, 1.0, 1.0, 1.0, 1.0, 1.0, 1.0, 1.0, 1.0, 1.0, 1.0, 1.0, 1.0, 1.0, 1.0, 1.0, 1.0, 1.0, 1.0, 1.0, 1.0, 1.0, 1.0, 1.0, 1.0, 1.0, 1.0, 1.0, 1.0, 1.0, 1.0, 1.0, 1.0, 1.0, 1.0, 1.0, 1.0, 1.0, 1.0, 1.0, 1.0, 1.0, 1.0, 1.0, 1.0, 1.0, 1.0, 1.0, 1.0, 1.0, 1.0, 1.0, 1.0, 1.0, 1.0, 1.0, 1.0, 1.0, 1.0, 1.0, 1.0, 1.0, 1.0, 1.0, 1.0, 1.0, 1.0, 1.0, 1.0, 1.0, 1.0, 1.0, 1.0, 1.0, 1.0, 1.0, 1.0, 1.0, 1.0, 1.0, 1.0, 1.0, 1.0, 1.0, 1.0, 1.0, 1.0, 1.0, 1.0, 1.0, 1.0, 1.0, 1.0, 1.0, 1.0, 1.0, 1.0, 1.0, 1.0, 1.0, 1.0, 1.0, 1.0, 1.0, 1.0, 1.0, 1.0, 1.0, 1.0, 1.0, 1.0, 1.0, 1.0, 1.0, 1.0, 1.0, 1.0, 1.0, 1.0, 1.0, 1.0, 1.0, 1.0, 1.0, 1.0, 1.0, 1.0, 1.0, 1.0, 1.0, 1.0, 1.0, 1.0, 1.0, 1.0, 1.0, 1.0, 1.0, 1.0, 1.0, 1.0, 1.0, 1.0, 1.0, 1.0, 1.0, 1.0, 1.0, 1.0, 1.0, 1.0, 1.0, 1.0, 1.0, 1.0, 1.0, 1.0, 1.0, 1.0, 1.0, 1.0, 1.0, 1.0, 1.0, 1.0, 1.0, 1.0, 1.0, 1.0, 1.0, 1.0, 1.0, 1.0, 1.0, 1.0, 1.0, 1.0, 1.0, 1.0, 1.0, 1.0, 1.0, 1.0, 1.0, 1.0, 1.0, 1.0, 1.0, 1.0, 1.0, 1.0, 1.0, 1.0, 1.0, 1.0, 1.0, 1.0, 1.0, 1.0, 1.0, 1.0, 1.0, 1.0, 1.0, 1.0, 1.0, 1.0, 1.0, 1.0, 1.0, 1.0, 1.0, 1.0, 1.0, 1.0, 1.0, 1.0, 1.0, 1.0, 1.0, 1.0, 1.0, 1.0, 1.0, 1.0, 1.0, 1.0, 1.0, 1.0, 1.0, 1.0, 1.0, 1.0, 1.0, 1.0, 1.0, 1.0, 1.0, 1.0, 1.0, 1.0, 1.0, 1.0, 1.0, 1.0, 1.0, 1.0, 1.0, 1.0, 1.0, 1.0, 1.0, 1.0, 1.0, 1.0, 1.0, 1.0, 1.0, 1.0, 1.0, 1.0, 1.0, 1.0, 1.0, 1.0, 1.0, 1.0, 1.0, 1.0, 1.0, 1.0, 1.0, 1.0, 1.0, 1.0, 1.0, 1.0, 1.0, 1.0, 1.0, 1.0, 1.0, 1.0, 1.0, 1.0, 1.0, 1.0, 1.0, 1.0, 1.0, 1.0, 1.0, 1.0, 1.0, 1.0, 1.0, 1.0, 1.0, 1.0, 1.0, 1.0, 1.0, 1.0, 1.0, 1.0, 1.0, 1.0, 1.0, 1.0, 1.0, 1.0, 1.0, 1.0, 1.0, 1.0, 1.0, 1.0, 1.0, 1.0, 1.0, 1.0, 1.0, 1.0, 1.0, 1.0, 1.0, 1.0, 1.0, 1.0, 1.0, 1.0, 1.0, 1.0, 1.0, 1.0, 1.0, 1.0, 1.0, 1.0, 1.0, 1.0, 1.0, 1.0, 1.0, 1.0, 1.0, 1.0, 1.0, 1.0, 1.0, 1.0, 1.0, 1.0, 1.0, 1.0, 1.0, 1.0, 1.0, 1.0, 1.0, 1.0, 1.0, 1.0, 1.0, 1.0, 1.0, 1.0, 1.0, 1.0, 1.0, 1.0, 1.0, 1.0, 1.0, 1.0, 1.0, 1.0, 1.0, 1.0, 1.0, 1.0, 1.0, 1.0, 1.0, 1.0, 1.0, 1.0, 1.0, 1.0, 1.0, 1.0, 1.0, 1.0, 1.0, 1.0, 1.0, 1.0, 1.0, 1.0, 1.0, 1.0, 1.0, 1.0, 1.0, 1.0, 1.0, 1.0, 1.0, 1.0, 1.0, 1.0, 1.0, 1.0, 1.0, 1.0, 1.0, 1.0, 1.0, 1.0, 1.0, 1.0, 1.0, 1.0, 1.0, 1.0, 1.0, 1.0, 1.0, 1.0, 1.0, 1.0, 1.0, 1.0, 1.0, 1.0, 1.0, 1.0, 1.0, 1.0, 1.0, 1.0, 1.0, 1.0, 1.0, 1.0, 1.0, 1.0, 1.0, 1.0, 1.0, 1.0, 1.0, 1.0, 1.0, 1.0, 1.0, 1.0, 1.0, 1.0, 1.0, 1.0, 1.0, 1.0, 1.0, 1.0, 1.0, 1.0, 1.0, 1.0, 1.0, 1.0, 1.0, 1.0, 1.0, 1.0, 1.0, 1.0, 1.0, 1.0, 1.0, 1.0, 1.0, 1.0, 1.0, 1.0, 1.0, 1.0, 1.0, 1.0, 1.0, 1.0, 1.0, 1.0, 1.0, 1.0, 1.0, 1.0, 1.0, 1.0, 1.0, 1.0, 1.0, 1.0, 1.0, 1.0, 1.0, 1.0, 1.0, 1.0, 1.0, 1.0, 1.0, 1.0, 1.0, 1.0, 1.0, 1.0, 1.0, 1.0, 1.0, 1.0, 1.0, 1.0, 1.0, 1.0, 1.0, 1.0, 1.0, 1.0, 1.0, 1.0, 1.0, 1.0, 1.0, 1.0, 1.0, 1.0, 1.0, 1.0, 1.0, 1.0, 1.0, 1.0, 1.0, 1.0, 1.0, 1.0, 1.0, 1.0, 1.0, 1.0, 1.0, 1.0, 1.0, 1.0, 1.0, 1.0, 1.0, 1.0, 1.0, 1.0, 1.0, 1.0, 1.0, 1.0, 1.0, 1.0, 1.0, 1.0, 1.0, 1.0, 1.0, 1.0, 1.0, 1.0, 1.0, 1.0, 1.0, 1.0, 1.0, 1.0, 1.0, 1.0, 1.0, 1.0, 1.0, 1.0, 1.0, 1.0, 1.0, 1.0, 1.0, 1.0, 1.0, 1.0, 1.0, 1.0, 1.0, 1.0, 1.0, 1.0, 1.0, 1.0, 1.0, 1.0, 1.0, 1.0, 1.0, 1.0, 1.0, 1.0, 1.0, 1.0, 1.0, 1.0, 1.0, 1.0, 1.0, 1.0, 1.0, 1.0, 1.0, 1.0, 1.0, 1.0, 1.0, 1.0, 1.0, 1.0, 1.0, 1.0, 1.0, 1.0, 1.0, 1.0, 1.0, 1.0, 1.0, 1.0, 1.0, 1.0, 1.0, 1.0, 1.0, 1.0, 1.0, 1.0, 1.0, 1.0, 1.0, 1.0, 1.0, 1.0, 1.0, 1.0, 1.0, 1.0, 1.0, 1.0, 1.0, 1.0, 1.0, 1.0, 1.0, 1.0, 1.0, 1.0, 1.0, 1.0, 1.0, 1.0, 1.0, 1.0, 1.0, 1.0, 1.0, 1.0, 1.0, 1.0, 1.0, 1.0, 1.0, 1.0, 1.0, 1.0, 1.0, 1.0, 1.0, 1.0, 1.0, 1.0, 1.0, 1.0, 1.0, 1.0, 1.0, 1.0, 1.0, 1.0, 1.0, 1.0, 1.0, 1.0, 1.0, 1.0, 1.0, 1.0, 1.0, 1.0, 1.0, 1.0, 1.0, 1.0, 1.0, 1.0, 1.0, 1.0, 1.0, 1.0, 1.0, 1.0, 1.0, 1.0, 1.0, 1.0, 1.0, 1.0, 1.0, 1.0, 1.0, 1.0, 1.0, 1.0, 1.0, 1.0, 1.0, 1.0, 1.0, 1.0, 1.0, 1.0, 1.0, 1.0, 1.0, 1.0, 1.0, 1.0, 1.0, 1.0, 1.0, 1.0, 1.0, 1.0, 1.0, 1.0, 1.0, 1.0, 1.0, 1.0, 1.0, 1.0, 1.0, 1.0, 1.0, 1.0, 1.0, 1.0, 1.0, 1.0, 1.0, 1.0, 1.0, 1.0, 1.0, 1.0, 1.0, 1.0, 1.0, 1.0, 1.0, 1.0, 1.0, 1.0, 1.0, 1.0, 1.0, 1.0, 1.0, 1.0, 1.0, 1.0, 1.0, 1.0, 1.0, 1.0, 1.0, 1.0, 1.0, 1.0, 1.0, 1.0, 1.0, 1.0, 1.0, 1.0, 1.0, 1.0, 1.0, 1.0, 1.0, 1.0, 1.0, 1.0, 1.0, 1.0, 1.0, 1.0, 1.0, 1.0, 1.0, 1.0, 1.0, 1.0, 1.0, 1.0, 1.0, 1.0, 1.0, 1.0, 1.0, 1.0, 1.0, 1.0, 1.0, 1.0, 1.0, 1.0, 1.0, 1.0, 1.0, 1.0, 1.0, 1.0, 1.0, 1.0, 1.0, 1.0, 1.0, 1.0, 1.0, 1.0, 1.0, 1.0, 1.0, 1.0, 1.0, 1.0, 1.0, 1.0, 1.0, 1.0, 1.0, 1.0, 1.0, 1.0, 1.0, 1.0, 1.0, 1.0, 1.0, 1.0, 1.0, 1.0, 1.0, 1.0, 1.0, 1.0, 1.0, 1.0, 1.0, 1.0, 1.0, 1.0, 1.0, 1.0, 1.0, 1.0, 1.0, 1.0, 1.0, 1.0, 1.0, 1.0, 1.0, 1.0, 1.0, 1.0, 1.0, 1.0, 1.0, 1.0, 1.0, 1.0, 1.0, 1.0, 1.0, 1.0, 1.0, 1.0, 1.0, 1.0, 1.0, 1.0, 1.0, 1.0, 1.0, 1.0, 1.0, 1.0, 1.0, 1.0, 1.0, 1.0, 1.0, 1.0, 1.0, 1.0, 1.0, 1.0, 1.0, 1.0, 1.0, 1.0, 1.0, 1.0, 1.0, 1.0, 1.0, 1.0, 1.0, 1.0, 1.0, 1.0, 1.0, 1.0, 1.0, 1.0, 1.0, 1.0, 1.0, 1.0, 1.0, 1.0, 1.0, 1.0, 1.0, 1.0, 1.0, 1.0, 1.0, 1.0, 1.0, 1.0, 1.0, 1.0, 1.0, 1.0, 1.0, 1.0, 1.0, 1.0, 1.0, 1.0, 1.0, 1.0, 1.0, 1.0, 1.0, 1.0, 1.0, 1.0, 1.0, 1.0, 1.0, 1.0, 1.0, 1.0, 1.0, 1.0, 1.0, 1.0, 1.0, 1.0, 1.0, 1.0, 1.0, 1.0, 1.0, 1.0, 1.0, 1.0, 1.0, 1.0, 1.0, 1.0, 1.0, 1.0, 1.0, 1.0, 1.0, 1.0, 1.0, 1.0, 1.0, 1.0, 1.0, 1.0, 1.0, 1.0, 1.0, 1.0, 1.0, 1.0, 1.0, 1.0, 1.0, 1.0, 1.0, 1.0, 1.0, 1.0, 1.0, 1.0, 1.0, 1.0, 1.0, 1.0, 1.0, 1.0, 1.0, 1.0, 1.0, 1.0, 1.0, 1.0, 1.0, 1.0, 1.0, 1.0, 1.0, 1.0, 1.0, 1.0, 1.0, 1.0, 1.0, 1.0, 1.0, 1.0, 1.0, 1.0, 1.0, 1.0, 1.0, 1.0, 1.0, 1.0, 1.0, 1.0, 1.0, 1.0, 1.0, 1.0, 1.0, 1.0, 1.0, 1.0, 1.0, 1.0, 1.0, 1.0, 1.0, 1.0, 1.0, 1.0, 1.0, 1.0, 1.0, 1.0, 1.0, 1.0, 1.0, 1.0, 1.0, 1.0, 1.0, 1.0, 1.0, 1.0, 1.0, 1.0, 1.0, 1.0, 1.0, 1.0, 1.0, 1.0, 1.0, 1.0, 1.0, 1.0, 1.0, 1.0, 1.0, 1.0, 1.0, 1.0, 1.0, 1.0, 1.0, 1.0, 1.0, 1.0, 1.0, 1.0, 1.0, 1.0, 1.0, 1.0, 1.0, 1.0, 1.0, 1.0, 1.0, 1.0, 1.0, 1.0, 1.0, 1.0, 1.0, 1.0, 1.0, 1.0, 1.0, 1.0, 1.0, 1.0, 1.0, 1.0, 1.0, 1.0, 1.0, 1.0, 1.0, 1.0, 1.0, 1.0, 1.0, 1.0, 1.0, 1.0, 1.0, 1.0, 1.0, 1.0, 1.0, 1.0, 1.0, 1.0, 1.0, 1.0, 1.0, 1.0, 1.0, 1.0, 1.0, 1.0, 1.0, 1.0, 1.0, 1.0, 1.0, 1.0, 1.0, 1.0, 1.0, 1.0, 1.0, 1.0, 1.0, 1.0, 1.0, 1.0, 1.0, 1.0, 1.0, 1.0, 1.0, 1.0, 1.0, 1.0, 1.0, 1.0, 1.0, 1.0, 1.0, 1.0, 1.0, 1.0, 1.0, 1.0, 1.0, 1.0, 1.0, 1.0, 1.0, 1.0, 1.0, 1.0, 1.0, 1.0, 1.0, 1.0, 1.0, 1.0, 1.0, 1.0, 1.0, 1.0, 1.0, 1.0, 1.0, 1.0, 1.0, 1.0, 1.0, 1.0, 1.0, 1.0, 1.0, 1.0, 1.0, 1.0, 1.0, 1.0, 1.0, 1.0, 1.0, 1.0, 1.0, 1.0, 1.0, 1.0, 1.0, 1.0, 1.0, 1.0, 1.0, 1.0, 1.0, 1.0, 1.0, 1.0, 1.0, 1.0, 1.0, 1.0, 1.0, 1.0, 1.0, 1.0, 1.0, 1.0, 1.0, 1.0, 1.0, 1.0, 1.0, 1.0, 1.0, 1.0, 1.0, 1.0, 1.0, 1.0, 1.0, 1.0, 1.0, 1.0, 1.0, 1.0, 1.0, 1.0, 1.0, 1.0, 1.0, 1.0, 1.0, 1.0, 1.0, 1.0, 1.0, 1.0, 1.0, 1.0, 1.0, 1.0, 1.0, 1.0, 1.0, 1.0, 1.0, 1.0, 1.0, 1.0, 1.0, 1.0, 1.0, 1.0, 1.0, 1.0, 1.0, 1.0, 1.0, 1.0, 1.0, 1.0, 1.0, 1.0, 1.0, 1.0, 1.0, 1.0, 1.0, 1.0, 1.0, 1.0, 1.0, 1.0, 1.0, 1.0, 1.0, 1.0, 1.0, 1.0, 1.0, 1.0, 1.0, 1.0, 1.0, 1.0, 1.0, 1.0, 1.0, 1.0, 1.0, 1.0, 1.0, 1.0, 1.0, 1.0, 1.0, 1.0, 1.0, 1.0, 1.0, 1.0, 1.0, 1.0, 1.0, 1.0, 1.0, 1.0, 1.0, 1.0, 1.0, 1.0, 1.0, 1.0, 1.0, 1.0, 1.0, 1.0, 1.0, 1.0, 1.0, 1.0, 1.0, 1.0, 1.0, 1.0, 1.0, 1.0, 1.0, 1.0, 1.0, 1.0, 1.0, 1.0, 1.0, 1.0, 1.0, 1.0, 1.0, 1.0, 1.0, 1.0, 1.0, 1.0, 1.0, 1.0, 1.0, 1.0, 1.0, 1.0, 1.0, 1.0, 1.0, 1.0, 1.0, 1.0, 1.0, 1.0, 1.0, 1.0, 1.0, 1.0, 1.0, 1.0, 1.0, 1.0, 1.0, 1.0, 1.0, 1.0, 1.0, 1.0, 1.0, 1.0, 1.0, 1.0, 1.0, 1.0, 1.0, 1.0, 1.0, 1.0, 1.0, 1.0, 1.0, 1.0, 1.0, 1.0, 1.0, 1.0, 1.0, 1.0, 1.0, 1.0, 1.0, 1.0, 1.0, 1.0, 1.0, 1.0, 1.0, 1.0, 1.0, 1.0, 1.0, 1.0, 1.0, 1.0, 1.0, 1.0, 1.0, 1.0, 1.0, 1.0, 1.0, 1.0, 1.0, 1.0, 1.0, 1.0, 1.0, 1.0, 1.0, 1.0, 1.0, 1.0, 1.0, 1.0, 1.0, 1.0, 1.0, 1.0, 1.0, 1.0, 1.0, 1.0, 1.0, 1.0, 1.0, 1.0, 1.0, 1.0, 1.0, 1.0, 1.0, 1.0, 1.0, 1.0, 1.0, 1.0, 1.0, 1.0, 1.0, 1.0, 1.0, 1.0, 1.0, 1.0, 1.0, 1.0, 1.0, 1.0, 1.0, 1.0, 1.0, 1.0, 1.0, 1.0, 1.0, 1.0, 1.0, 1.0, 1.0, 1.0])
me_snake.materials.append(mat_body)
me_snake.materials.append(mat_eyes)
me_snake.materials.append(mat_belly)
me_snake.use_paint_bone_selection = False
me_snake.use_paint_mask = True
me_snake.update()
arm_armature_004 = bpy.data.armatures.new('Armature.004')  # bones are not reproduced

# ---- objects
ob_snake = bpy.data.objects.new('Snake', me_snake)
ob_armature = bpy.data.objects.new('Armature', arm_armature_004)

# ---- transforms, parenting, visibility, modifiers, constraints
ob_snake.parent = ob_armature
ob_snake.matrix_parent_inverse = Matrix(((7.55e-08, -0.0, 1.0, -0.2145), (-0.0, 1.0, -0.0, -0.000504), (-1.0, -0.0, 7.55e-08, 0.03652), (-0.0, -0.0, -0.0, 1.0)))
ob_snake.location = (-2.981, 0.0, 0.0)
_vg = ob_snake.vertex_groups.new(name='Bone')
for _i, _w in zip([10, 12, 22, 23, 24, 25, 26, 27, 80, 81, 88, 89, 90, 91, 92, 93, 169, 170, 173, 176], [0.4999, 0.4999, 0.4999, 0.4999, 0.981, 0.979, 0.979, 0.981, 0.4999, 0.4999, 0.4999, 0.4999, 0.9785, 0.9797, 0.9797, 0.9785, 0.4999, 0.9788, 0.4999, 0.9788]): _vg.add([_i], _w, 'REPLACE')
_vg = ob_snake.vertex_groups.new(name='Bone.004')
for _i, _w in zip([10, 12, 15, 16, 18, 20, 22, 23, 80, 81, 82, 83, 84, 85, 88, 89, 169, 172, 173, 179], [0.4999, 0.4999, 0.9792, 0.9813, 0.9809, 0.9791, 0.4999, 0.4999, 0.4999, 0.4999, 0.9796, 0.9786, 0.9786, 0.9797, 0.4999, 0.4999, 0.4999, 0.9789, 0.4999, 0.9788]): _vg.add([_i], _w, 'REPLACE')
_vg = ob_snake.vertex_groups.new(name='Bone.005')
for _i, _w in zip([2, 4, 6, 9, 77, 79, 86, 87, 165, 180], [0.9746, 0.9722, 0.9724, 0.9752, 0.9729, 0.9716, 0.9716, 0.9731, 0.9719, 0.972]): _vg.add([_i], _w, 'REPLACE')
_vg = ob_snake.vertex_groups.new(name='Bone.006')
for _i, _w in zip([29, 30, 33, 34, 94, 95, 96, 97, 167, 177], [0.9722, 0.9748, 0.9748, 0.9722, 0.973, 0.9715, 0.9715, 0.973, 0.9718, 0.9718]): _vg.add([_i], _w, 'REPLACE')
_vg = ob_snake.vertex_groups.new(name='Bone.007')
for _i, _w in zip([36, 38, 40, 42, 52, 98, 99, 100, 101, 116, 117, 171, 174], [0.9928, 0.9931, 0.9935, 0.9928, 0.997, 0.992, 0.9925, 0.992, 0.9915, 0.9962, 0.9983, 0.9924, 0.9926]): _vg.add([_i], _w, 'REPLACE')
_vg = ob_snake.vertex_groups.new(name='Bone.001')
for _i, _w in zip([44, 45, 48, 50, 102, 103, 104, 105, 166, 178], [0.4825, 0.4158, 0.4276, 0.4814, 0.1142, 0.01152, 0.01099, 0.1318, 0.2797, 0.265]): _vg.add([_i], _w, 'REPLACE')
_vg = ob_snake.vertex_groups.new(name='Bone.002')
for _i, _w in zip([44, 45, 48, 50, 102, 103, 104, 105, 106, 107, 108, 109, 166, 168, 175, 178], [0.5056, 0.5664, 0.5563, 0.5049, 0.859, 0.9403, 0.9432, 0.8401, 0.004211, 0.005541, 0.007393, 0.007906, 0.6982, 0.003953, 0.002105, 0.7127]): _vg.add([_i], _w, 'REPLACE')
_vg = ob_snake.vertex_groups.new(name='Bone.003')
for _i, _w in zip([0, 1, 3, 5, 7, 8, 11, 13, 14, 17, 19, 21, 28, 31, 32, 35, 37, 39, 41, 43, 46, 47, 49, 51, 53, 54, 55, 56, 57, 58, 59, 60, 61, 62, 63, 64, 65, 66, 67, 68, 69, 70, 71, 72, 73, 74, 75, 76, 78, 106, 107, 108, 109, 110, 111, 112, 113, 114, 115, 118, 119, 120, 121, 122, 123, 124, 125, 126, 127, 128, 129, 130, 131, 132, 133, 134, 135, 136, 137, 138, 139, 140, 141, 142, 143, 144, 145, 146, 147, 148, 149, 150, 151, 152, 153, 154, 155, 156, 157, 158, 159, 160, 161, 162, 163, 164, 168, 175, 181, 182], [0.9982, 0.9962, 0.9961, 0.9967, 0.9967, 0.9967, 0.9967, 0.9968, 0.997, 0.9971, 0.9971, 0.997, 0.9971, 0.9971, 0.9971, 0.9971, 0.9967, 0.9967, 0.9967, 0.9968, 0.997, 0.9964, 0.9962, 0.9961, 0.9962, 0.9641, 0.9966, 0.9663, 0.9659, 0.996, 0.9646, 0.9954, 0.9967, 0.9953, 0.9969, 0.9954, 0.996, 0.9969, 0.9967, 0.9954, 0.9953, 0.9981, 0.9954, 0.9981, 0.9981, 0.9963, 0.9981, 0.9961, 0.9964, 0.9683, 0.97, 0.9694, 0.9684, 0.9973, 0.9973, 0.9982, 0.9981, 0.9981, 0.9981, 0.994, 0.9945, 0.9944, 0.9966, 0.9968, 0.9964, 0.9958, 0.9958, 0.997, 0.997, 0.9971, 0.9973, 0.9972, 0.9972, 0.9973, 0.9962, 0.9959, 0.9965, 0.9967, 0.9967, 0.9972, 0.997, 0.9958, 0.9946, 0.994, 0.9945, 0.9962, 0.9964, 0.9966, 0.9966, 0.9959, 0.9967, 0.9968, 0.9968, 0.997, 0.9972, 0.9971, 0.9972, 0.9972, 0.996, 0.9959, 0.9964, 0.9966, 0.9967, 0.9971, 0.997, 0.9968, 0.9672, 0.9673, 0.9981, 0.9981]): _vg.add([_i], _w, 'REPLACE')
_m = ob_snake.modifiers.new('Armature', 'ARMATURE')
_m.object = ob_armature
ob_armature.location = (0.03652, 0.000504, 0.01502)
ob_armature.rotation_euler = (-0.0, -1.571, 0.0)
ob_armature.scale = (0.124, 0.124, 0.124)

# ---- collection membership
col_collection.objects.link(ob_snake)
col_collection.objects.link(ob_armature)

# ---- scene / render settings (as saved in the file)
scene.frame_start = 1; scene.frame_end = 250; scene.frame_set(1)
scene.render.engine = 'BLENDER_EEVEE_NEXT'
scene.cycles.sampling_pattern = 'TABULATED_SOBOL'
scene.view_settings.view_transform = 'Filmic'
bpy.context.view_layer.update()

# ---- added for rendering (the .blend has no active camera and no usable light): camera, sun
cam_auto = bpy.data.cameras.new('AutoCamera')
cam_auto.lens = 50.0
cam_auto.sensor_width = 36.0
cam_auto.clip_end = 1000.0
ob_auto_camera = bpy.data.objects.new('AutoCamera', cam_auto)
scene.collection.objects.link(ob_auto_camera)
ob_auto_camera.location = (2.37744, -3.46965, 2.37527)
ob_auto_camera.rotation_euler = (1.09748, -7.21219e-08, 0.694738)
scene.camera = ob_auto_camera
light_auto_sun = bpy.data.lights.new('AutoSun', 'SUN')
light_auto_sun.energy = 3.0
light_auto_sun.angle = 0.0523599
ob_auto_sun = bpy.data.objects.new('AutoSun', light_auto_sun)
scene.collection.objects.link(ob_auto_sun)
ob_auto_sun.rotation_euler = (0.872665, 0.174533, 0.523599)
bpy.context.view_layer.update()
